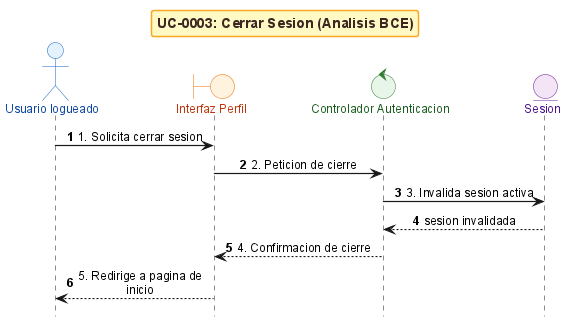

The diagram above was rendered by PlantUML. Its source (embedded in the PNG):
@startuml
!include _sequence-bce-style.puml

title UC-0003: Cerrar Sesion (Analisis BCE)

actor "Usuario logueado" as Actor
boundary "Interfaz Perfil" as BF
control "Controlador Autenticacion" as CG
entity "Sesion" as ES


Actor -> BF : 1. Solicita cerrar sesion
BF -> CG : 2. Peticion de cierre
CG -> ES : 3. Invalida sesion activa
ES --> CG : sesion invalidada
CG --> BF : 4. Confirmacion de cierre
BF --> Actor : 5. Redirige a pagina de inicio

@enduml